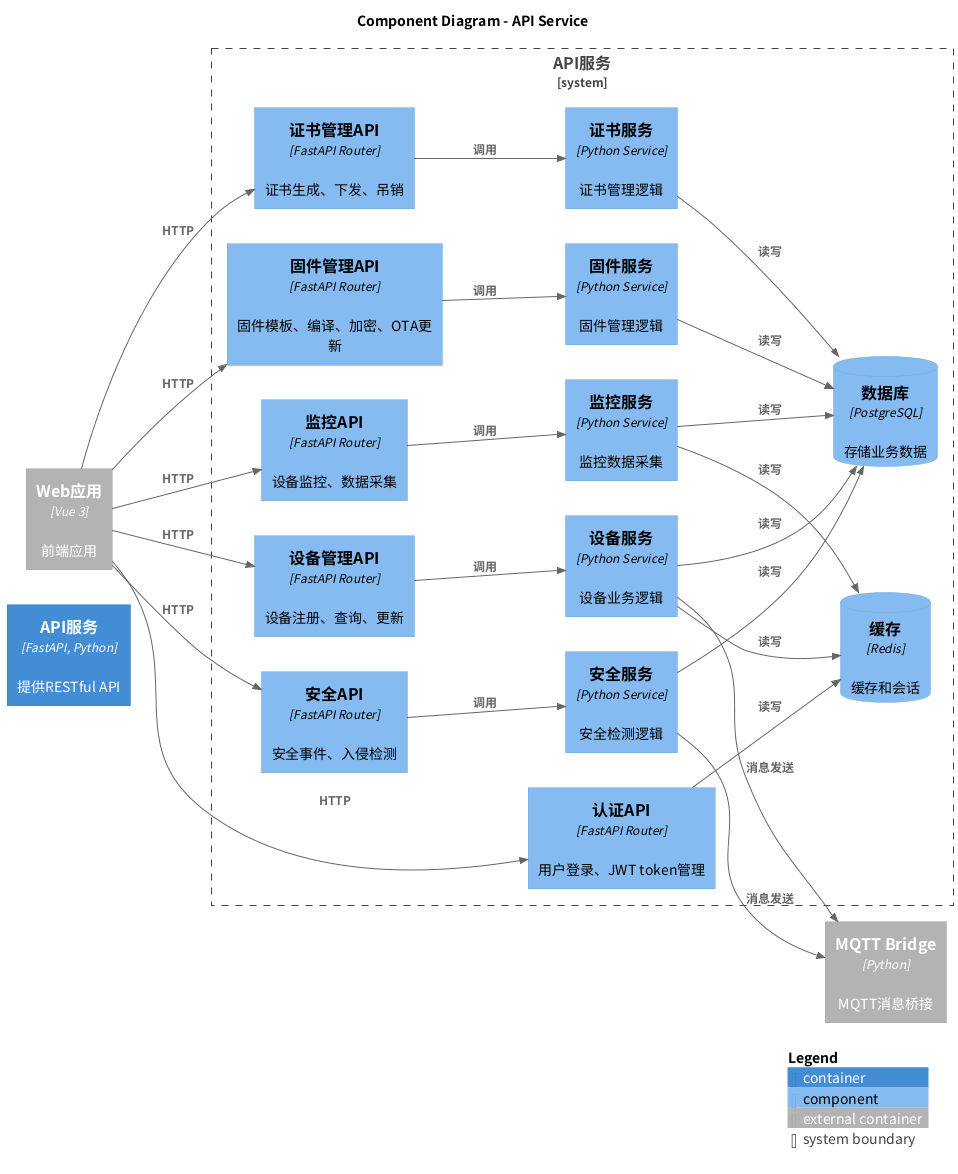

The diagram above was rendered by PlantUML. Its source (embedded in the PNG):
@startuml C4_Component
!include ../../C4-PlantUML/C4.puml
!include ../../C4-PlantUML/C4_Context.puml
!include ../../C4-PlantUML/C4_Container.puml
!include ../../C4-PlantUML/C4_Component.puml

LAYOUT_WITH_LEGEND()
LAYOUT_LANDSCAPE()

title Component Diagram - API Service

Container(api, "API服务", "FastAPI, Python", "提供RESTful API")

System_Boundary(api_service, "API服务") {
    Component(device_api, "设备管理API", "FastAPI Router", "设备注册、查询、更新")
    Component(certificate_api, "证书管理API", "FastAPI Router", "证书生成、下发、吊销")
    Component(firmware_api, "固件管理API", "FastAPI Router", "固件模板、编译、加密、OTA更新")
    Component(auth_api, "认证API", "FastAPI Router", "用户登录、JWT token管理")
    Component(security_api, "安全API", "FastAPI Router", "安全事件、入侵检测")
    Component(monitoring_api, "监控API", "FastAPI Router", "设备监控、数据采集")
    
    Component(device_service, "设备服务", "Python Service", "设备业务逻辑")
    Component(certificate_service, "证书服务", "Python Service", "证书管理逻辑")
    Component(firmware_service, "固件服务", "Python Service", "固件管理逻辑")
    Component(security_service, "安全服务", "Python Service", "安全检测逻辑")
    Component(monitoring_service, "监控服务", "Python Service", "监控数据采集")
    
    ComponentDb(database, "数据库", "PostgreSQL", "存储业务数据")
    ComponentDb(cache, "缓存", "Redis", "缓存和会话")
}

Container_Ext(mqtt_bridge, "MQTT Bridge", "Python", "MQTT消息桥接")
Container_Ext(web_app, "Web应用", "Vue 3", "前端应用")

Rel(web_app, device_api, "HTTP")
Rel(web_app, certificate_api, "HTTP")
Rel(web_app, firmware_api, "HTTP")
Rel(web_app, auth_api, "HTTP")
Rel(web_app, security_api, "HTTP")
Rel(web_app, monitoring_api, "HTTP")

Rel(device_api, device_service, "调用")
Rel(certificate_api, certificate_service, "调用")
Rel(firmware_api, firmware_service, "调用")
Rel(security_api, security_service, "调用")
Rel(monitoring_api, monitoring_service, "调用")

Rel(device_service, database, "读写")
Rel(certificate_service, database, "读写")
Rel(firmware_service, database, "读写")
Rel(security_service, database, "读写")
Rel(monitoring_service, database, "读写")

Rel(device_service, cache, "读写")
Rel(auth_api, cache, "读写")
Rel(monitoring_service, cache, "读写")

Rel(device_service, mqtt_bridge, "消息发送")
Rel(security_service, mqtt_bridge, "消息发送")

SHOW_LEGEND()

@enduml